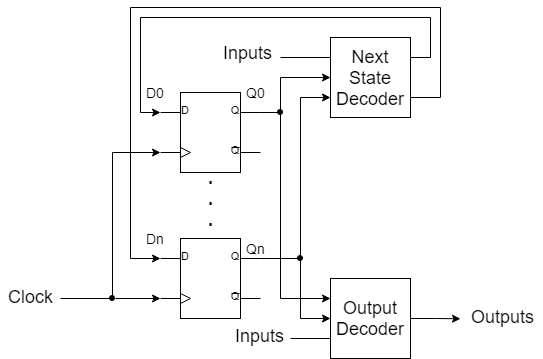

The diagram above was exported from draw.io. Its source (the exported page's mxGraphModel, read from the mxfile embedded in the PNG):
<mxGraphModel dx="1394" dy="747" grid="1" gridSize="10" guides="1" tooltips="1" connect="1" arrows="1" fold="1" page="1" pageScale="1" pageWidth="1100" pageHeight="850" background="#ffffff" math="0" shadow="0">
  <root>
    <mxCell id="0" />
    <mxCell id="1" parent="0" />
    <mxCell id="rXX_1NKarYkKjxwy9uMX-11" style="edgeStyle=orthogonalEdgeStyle;rounded=0;orthogonalLoop=1;jettySize=auto;html=1;exitX=1;exitY=0.25;exitDx=0;exitDy=0;exitPerimeter=0;entryX=0;entryY=0.5;entryDx=0;entryDy=0;fontSize=18;" parent="1" source="rXX_1NKarYkKjxwy9uMX-5" target="rXX_1NKarYkKjxwy9uMX-9" edge="1">
      <mxGeometry relative="1" as="geometry">
        <Array as="points">
          <mxPoint x="350" y="315" />
          <mxPoint x="350" y="280" />
        </Array>
      </mxGeometry>
    </mxCell>
    <mxCell id="rXX_1NKarYkKjxwy9uMX-15" style="edgeStyle=orthogonalEdgeStyle;rounded=0;orthogonalLoop=1;jettySize=auto;html=1;exitX=1;exitY=0.25;exitDx=0;exitDy=0;exitPerimeter=0;entryX=0;entryY=0.25;entryDx=0;entryDy=0;fontSize=18;" parent="1" source="rXX_1NKarYkKjxwy9uMX-5" target="rXX_1NKarYkKjxwy9uMX-10" edge="1">
      <mxGeometry relative="1" as="geometry">
        <Array as="points">
          <mxPoint x="350" y="315" />
          <mxPoint x="350" y="501" />
        </Array>
      </mxGeometry>
    </mxCell>
    <mxCell id="rXX_1NKarYkKjxwy9uMX-5" value="" style="verticalLabelPosition=bottom;shadow=0;dashed=0;align=center;fillColor=#ffffff;html=1;verticalAlign=top;strokeWidth=1;shape=mxgraph.electrical.logic_gates.d_type_flip-flop;" parent="1" vertex="1">
      <mxGeometry x="230" y="295" width="100" height="80" as="geometry" />
    </mxCell>
    <mxCell id="rXX_1NKarYkKjxwy9uMX-12" style="edgeStyle=orthogonalEdgeStyle;rounded=0;orthogonalLoop=1;jettySize=auto;html=1;exitX=1;exitY=0.25;exitDx=0;exitDy=0;exitPerimeter=0;entryX=0;entryY=0.75;entryDx=0;entryDy=0;fontSize=18;" parent="1" source="rXX_1NKarYkKjxwy9uMX-7" target="rXX_1NKarYkKjxwy9uMX-9" edge="1">
      <mxGeometry relative="1" as="geometry">
        <Array as="points">
          <mxPoint x="370" y="461" />
          <mxPoint x="370" y="300" />
        </Array>
      </mxGeometry>
    </mxCell>
    <mxCell id="rXX_1NKarYkKjxwy9uMX-16" style="edgeStyle=orthogonalEdgeStyle;rounded=0;orthogonalLoop=1;jettySize=auto;html=1;exitX=1;exitY=0.25;exitDx=0;exitDy=0;exitPerimeter=0;entryX=0;entryY=0.5;entryDx=0;entryDy=0;fontSize=18;" parent="1" source="rXX_1NKarYkKjxwy9uMX-7" target="rXX_1NKarYkKjxwy9uMX-10" edge="1">
      <mxGeometry relative="1" as="geometry">
        <Array as="points">
          <mxPoint x="370" y="461" />
          <mxPoint x="370" y="521" />
        </Array>
      </mxGeometry>
    </mxCell>
    <mxCell id="rXX_1NKarYkKjxwy9uMX-7" value="" style="verticalLabelPosition=bottom;shadow=0;dashed=0;align=center;fillColor=#ffffff;html=1;verticalAlign=top;strokeWidth=1;shape=mxgraph.electrical.logic_gates.d_type_flip-flop;" parent="1" vertex="1">
      <mxGeometry x="230" y="441" width="100" height="80" as="geometry" />
    </mxCell>
    <mxCell id="rXX_1NKarYkKjxwy9uMX-8" value=".&lt;br style=&quot;font-size: 18px;&quot;&gt;.&lt;br style=&quot;font-size: 18px;&quot;&gt;.&lt;br style=&quot;font-size: 18px;&quot;&gt;" style="text;html=1;resizable=0;autosize=1;align=center;verticalAlign=middle;points=[];fillColor=none;strokeColor=none;rounded=0;fontSize=18;fontStyle=1" parent="1" vertex="1">
      <mxGeometry x="270" y="376" width="20" height="50" as="geometry" />
    </mxCell>
    <mxCell id="rXX_1NKarYkKjxwy9uMX-23" style="edgeStyle=orthogonalEdgeStyle;rounded=0;orthogonalLoop=1;jettySize=auto;html=1;exitX=1;exitY=0.25;exitDx=0;exitDy=0;entryX=0;entryY=0.25;entryDx=0;entryDy=0;entryPerimeter=0;fontSize=18;" parent="1" source="rXX_1NKarYkKjxwy9uMX-9" target="rXX_1NKarYkKjxwy9uMX-5" edge="1">
      <mxGeometry relative="1" as="geometry">
        <Array as="points">
          <mxPoint x="500" y="260" />
          <mxPoint x="500" y="220" />
          <mxPoint x="210" y="220" />
          <mxPoint x="210" y="315" />
        </Array>
      </mxGeometry>
    </mxCell>
    <mxCell id="rXX_1NKarYkKjxwy9uMX-24" style="edgeStyle=orthogonalEdgeStyle;rounded=0;orthogonalLoop=1;jettySize=auto;html=1;exitX=1;exitY=0.75;exitDx=0;exitDy=0;entryX=0;entryY=0.25;entryDx=0;entryDy=0;entryPerimeter=0;fontSize=18;" parent="1" source="rXX_1NKarYkKjxwy9uMX-9" target="rXX_1NKarYkKjxwy9uMX-7" edge="1">
      <mxGeometry relative="1" as="geometry">
        <Array as="points">
          <mxPoint x="510" y="300" />
          <mxPoint x="510" y="210" />
          <mxPoint x="200" y="210" />
          <mxPoint x="200" y="461" />
        </Array>
      </mxGeometry>
    </mxCell>
    <mxCell id="rXX_1NKarYkKjxwy9uMX-39" style="edgeStyle=orthogonalEdgeStyle;rounded=0;orthogonalLoop=1;jettySize=auto;html=1;exitX=0;exitY=0.25;exitDx=0;exitDy=0;endArrow=none;endFill=0;strokeColor=#000000;fontSize=14;" parent="1" source="rXX_1NKarYkKjxwy9uMX-9" edge="1">
      <mxGeometry relative="1" as="geometry">
        <mxPoint x="350" y="260" as="targetPoint" />
      </mxGeometry>
    </mxCell>
    <mxCell id="rXX_1NKarYkKjxwy9uMX-9" value="Next State Decoder" style="whiteSpace=wrap;html=1;aspect=fixed;fontSize=18;" parent="1" vertex="1">
      <mxGeometry x="400" y="240" width="80" height="80" as="geometry" />
    </mxCell>
    <mxCell id="rXX_1NKarYkKjxwy9uMX-21" style="edgeStyle=orthogonalEdgeStyle;rounded=0;orthogonalLoop=1;jettySize=auto;html=1;exitX=1;exitY=0.5;exitDx=0;exitDy=0;fontSize=18;" parent="1" source="rXX_1NKarYkKjxwy9uMX-10" edge="1">
      <mxGeometry relative="1" as="geometry">
        <mxPoint x="530" y="521.2857142857143" as="targetPoint" />
      </mxGeometry>
    </mxCell>
    <mxCell id="rXX_1NKarYkKjxwy9uMX-41" style="edgeStyle=orthogonalEdgeStyle;rounded=0;orthogonalLoop=1;jettySize=auto;html=1;exitX=0;exitY=0.75;exitDx=0;exitDy=0;endArrow=none;endFill=0;strokeColor=#000000;fontSize=14;" parent="1" source="rXX_1NKarYkKjxwy9uMX-10" edge="1">
      <mxGeometry relative="1" as="geometry">
        <mxPoint x="360" y="541" as="targetPoint" />
      </mxGeometry>
    </mxCell>
    <mxCell id="rXX_1NKarYkKjxwy9uMX-10" value="Output Decoder&lt;br&gt;" style="whiteSpace=wrap;html=1;aspect=fixed;fontSize=18;" parent="1" vertex="1">
      <mxGeometry x="400" y="481" width="80" height="80" as="geometry" />
    </mxCell>
    <mxCell id="rXX_1NKarYkKjxwy9uMX-17" value="" style="shape=image;html=1;verticalAlign=top;verticalLabelPosition=bottom;labelBackgroundColor=#ffffff;imageAspect=0;aspect=fixed;image=https://cdn4.iconfinder.com/data/icons/essential-app-2/16/record-round-circle-dot-128.png;fontSize=18;" parent="1" vertex="1">
      <mxGeometry x="347" y="312" width="6" height="6" as="geometry" />
    </mxCell>
    <mxCell id="rXX_1NKarYkKjxwy9uMX-20" value="" style="shape=image;html=1;verticalAlign=top;verticalLabelPosition=bottom;labelBackgroundColor=#ffffff;imageAspect=0;aspect=fixed;image=https://cdn4.iconfinder.com/data/icons/essential-app-2/16/record-round-circle-dot-128.png;fontSize=18;" parent="1" vertex="1">
      <mxGeometry x="367" y="458" width="6" height="6" as="geometry" />
    </mxCell>
    <mxCell id="rXX_1NKarYkKjxwy9uMX-22" value="Outputs&lt;br&gt;" style="text;html=1;resizable=0;autosize=1;align=center;verticalAlign=middle;points=[];fillColor=none;strokeColor=none;rounded=0;fontSize=18;" parent="1" vertex="1">
      <mxGeometry x="532" y="504" width="80" height="30" as="geometry" />
    </mxCell>
    <mxCell id="rXX_1NKarYkKjxwy9uMX-25" value="D0&lt;br style=&quot;font-size: 14px&quot;&gt;" style="text;html=1;resizable=0;autosize=1;align=center;verticalAlign=middle;points=[];fillColor=none;strokeColor=none;rounded=0;fontSize=14;" parent="1" vertex="1">
      <mxGeometry x="210" y="285" width="30" height="20" as="geometry" />
    </mxCell>
    <mxCell id="rXX_1NKarYkKjxwy9uMX-26" value="Dn&lt;br style=&quot;font-size: 14px&quot;&gt;" style="text;html=1;resizable=0;autosize=1;align=center;verticalAlign=middle;points=[];fillColor=none;strokeColor=none;rounded=0;fontSize=14;" parent="1" vertex="1">
      <mxGeometry x="210" y="431" width="30" height="20" as="geometry" />
    </mxCell>
    <mxCell id="rXX_1NKarYkKjxwy9uMX-27" value="Q0&lt;br style=&quot;font-size: 14px&quot;&gt;" style="text;html=1;resizable=0;autosize=1;align=center;verticalAlign=middle;points=[];fillColor=none;strokeColor=none;rounded=0;fontSize=14;" parent="1" vertex="1">
      <mxGeometry x="310" y="285" width="30" height="20" as="geometry" />
    </mxCell>
    <mxCell id="rXX_1NKarYkKjxwy9uMX-28" value="Qn&lt;br style=&quot;font-size: 14px&quot;&gt;" style="text;html=1;resizable=0;autosize=1;align=center;verticalAlign=middle;points=[];fillColor=none;strokeColor=none;rounded=0;fontSize=14;" parent="1" vertex="1">
      <mxGeometry x="310" y="441" width="30" height="20" as="geometry" />
    </mxCell>
    <mxCell id="rXX_1NKarYkKjxwy9uMX-34" style="edgeStyle=orthogonalEdgeStyle;rounded=0;orthogonalLoop=1;jettySize=auto;html=1;exitX=1;exitY=0.5;exitDx=0;exitDy=0;entryX=0;entryY=0.75;entryDx=0;entryDy=0;entryPerimeter=0;fontSize=14;" parent="1" source="rXX_1NKarYkKjxwy9uMX-30" target="rXX_1NKarYkKjxwy9uMX-7" edge="1">
      <mxGeometry relative="1" as="geometry" />
    </mxCell>
    <mxCell id="rXX_1NKarYkKjxwy9uMX-35" style="edgeStyle=orthogonalEdgeStyle;rounded=0;orthogonalLoop=1;jettySize=auto;html=1;exitX=0.5;exitY=0;exitDx=0;exitDy=0;entryX=0;entryY=0.75;entryDx=0;entryDy=0;entryPerimeter=0;fontSize=14;" parent="1" source="rXX_1NKarYkKjxwy9uMX-30" target="rXX_1NKarYkKjxwy9uMX-5" edge="1">
      <mxGeometry relative="1" as="geometry" />
    </mxCell>
    <mxCell id="rXX_1NKarYkKjxwy9uMX-36" style="edgeStyle=orthogonalEdgeStyle;rounded=0;orthogonalLoop=1;jettySize=auto;html=1;exitX=0;exitY=0.5;exitDx=0;exitDy=0;fontSize=14;strokeColor=#000000;endArrow=none;endFill=0;" parent="1" source="rXX_1NKarYkKjxwy9uMX-30" edge="1">
      <mxGeometry relative="1" as="geometry">
        <mxPoint x="130" y="501" as="targetPoint" />
      </mxGeometry>
    </mxCell>
    <mxCell id="rXX_1NKarYkKjxwy9uMX-30" value="" style="shape=image;html=1;verticalAlign=top;verticalLabelPosition=bottom;labelBackgroundColor=#ffffff;imageAspect=0;aspect=fixed;image=https://cdn4.iconfinder.com/data/icons/essential-app-2/16/record-round-circle-dot-128.png;fontSize=18;" parent="1" vertex="1">
      <mxGeometry x="179" y="498" width="6" height="6" as="geometry" />
    </mxCell>
    <mxCell id="rXX_1NKarYkKjxwy9uMX-37" value="Clock&lt;br&gt;" style="text;html=1;resizable=0;autosize=1;align=center;verticalAlign=middle;points=[];fillColor=none;strokeColor=none;rounded=0;fontSize=18;" parent="1" vertex="1">
      <mxGeometry x="70" y="484" width="60" height="30" as="geometry" />
    </mxCell>
    <mxCell id="rXX_1NKarYkKjxwy9uMX-38" value="Inputs&lt;br&gt;" style="text;html=1;resizable=0;autosize=1;align=center;verticalAlign=middle;points=[];fillColor=none;strokeColor=none;rounded=0;fontSize=18;" parent="1" vertex="1">
      <mxGeometry x="287" y="240" width="60" height="30" as="geometry" />
    </mxCell>
    <mxCell id="rXX_1NKarYkKjxwy9uMX-42" value="Inputs&lt;br&gt;" style="text;html=1;resizable=0;autosize=1;align=center;verticalAlign=middle;points=[];fillColor=none;strokeColor=none;rounded=0;fontSize=18;" parent="1" vertex="1">
      <mxGeometry x="299" y="523" width="60" height="30" as="geometry" />
    </mxCell>
  </root>
</mxGraphModel>